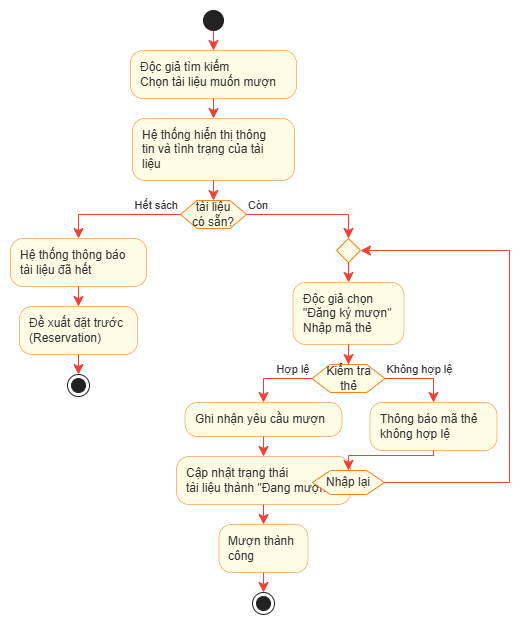

The diagram above was exported from draw.io. Its source (the exported page's mxGraphModel, read from the mxfile embedded in the PNG):
<mxGraphModel dx="1561" dy="864" grid="1" gridSize="10" guides="1" tooltips="1" connect="1" arrows="1" fold="1" page="1" pageScale="1" pageWidth="827" pageHeight="1169" math="0" shadow="0">
  <root>
    <mxCell id="0" />
    <mxCell id="1" parent="0" />
    <UserObject label="" plantUmlData="{&#10;  &quot;data&quot;: &quot;@startuml\nskinparam Activity {\n  BackgroundColor #FFFCE6\n  BorderColor #F58220\n  FontColor #333333\n  FontSize 12\n  DiamondBackgroundColor #FFFCE6\n  DiamondBorderColor #F58220\n  DiamondFontColor #333333\n}\nskinparam ArrowColor #EE4036\nskinparam ArrowFontColor #333333\n\nstart\n\n:Độc giả tìm kiếm\\nChọn tài liệu muốn mượn;\n\n:Hệ thống hiển thị thông\\ntin và tình trạng của tài\\nliệu;\n\nif (tài liệu\\ncó sẵn?) then (Hết sách)\n  :Hệ thống thông báo\\ntài liệu đã hết;\n  :Đề xuất đặt trước\\n(Reservation);\n  stop\nelse (Còn)\n  repeat\n    :Độc giả chọn\\n\&quot;Đăng ký mượn\&quot;\\nNhập mã thẻ;\n    \n    if (Kiểm tra\\nthẻ) then (Hợp lệ)\n      :Ghi nhận yêu cầu mượn;\n      :Cập nhật trạng thái\\ntài liệu thành \&quot;Đang mượn\&quot;;\n      :Mượn thành\\ncông;\n      stop\n    else (Không hợp lệ)\n      :Thông báo mã thẻ\\nkhông hợp lệ;\n    endif\n  repeat while (Nhập lại)\nendif\n@enduml&quot;,&#10;  &quot;config&quot;: null&#10;}" id="rkxHad9Am2BQkyBzkFpY-1">
      <mxCell connectable="0" parent="1" style="group;transparentBounds=1;editIcon=1;lockedGroup=1;groupPadding=10;" vertex="1">
        <mxGeometry as="geometry" />
      </mxCell>
    </UserObject>
    <UserObject label="" plantUmlId="start_0" plantUmlBaseStyle="ellipse;fillColor=#222222;strokeColor=#222222;" plantUmlBaseValue="" id="rkxHad9Am2BQkyBzkFpY-205">
      <mxCell parent="rkxHad9Am2BQkyBzkFpY-1" style="ellipse;fillColor=#222222;strokeColor=#222222;" vertex="1">
        <mxGeometry height="20" width="20" x="355" y="30" as="geometry" />
      </mxCell>
    </UserObject>
    <UserObject label="Độc giả tìm kiếm&#10;Chọn tài liệu muốn mượn" plantUmlId="action_1" plantUmlBaseStyle="rounded=1;absoluteArcSize=1;arcSize=25;fillColor=#FFFCE6;strokeColor=#F58220;strokeWidth=0.5;whiteSpace=wrap;fontSize=12;align=left;spacingLeft=8;fontColor=#333333;" plantUmlBaseValue="Độc giả tìm kiếm&#10;Chọn tài liệu muốn mượn" id="rkxHad9Am2BQkyBzkFpY-206">
      <mxCell parent="rkxHad9Am2BQkyBzkFpY-1" style="rounded=1;absoluteArcSize=1;arcSize=25;fillColor=#FFFCE6;strokeColor=#F58220;strokeWidth=0.5;whiteSpace=wrap;fontSize=12;align=left;spacingLeft=8;fontColor=#333333;" vertex="1">
        <mxGeometry height="48" width="166" x="282" y="70" as="geometry" />
      </mxCell>
    </UserObject>
    <UserObject label="" plantUmlId="e_2" plantUmlBaseStyle="endArrow=classic;endSize=8;strokeColor=#EE4036;fontColor=#333333;curved=0;rounded=0;fontSize=11;sourcePerimeterSpacing=0;targetPerimeterSpacing=0;" plantUmlBaseValue="" id="rkxHad9Am2BQkyBzkFpY-207">
      <mxCell edge="1" parent="rkxHad9Am2BQkyBzkFpY-1" source="rkxHad9Am2BQkyBzkFpY-205" style="endArrow=classic;endSize=8;strokeColor=#EE4036;fontColor=#333333;curved=0;rounded=0;fontSize=11;sourcePerimeterSpacing=0;targetPerimeterSpacing=0;" target="rkxHad9Am2BQkyBzkFpY-206">
        <mxGeometry relative="1" as="geometry">
          <mxPoint x="365" y="50" as="sourcePoint" />
          <mxPoint x="365" y="70" as="targetPoint" />
        </mxGeometry>
      </mxCell>
    </UserObject>
    <UserObject label="Hệ thống hiển thị thông&#10;tin và tình trạng của tài&#10;liệu" plantUmlId="action_3" plantUmlBaseStyle="rounded=1;absoluteArcSize=1;arcSize=25;fillColor=#FFFCE6;strokeColor=#F58220;strokeWidth=0.5;whiteSpace=wrap;fontSize=12;align=left;spacingLeft=8;fontColor=#333333;" plantUmlBaseValue="Hệ thống hiển thị thông&#10;tin và tình trạng của tài&#10;liệu" id="rkxHad9Am2BQkyBzkFpY-208">
      <mxCell parent="rkxHad9Am2BQkyBzkFpY-1" style="rounded=1;absoluteArcSize=1;arcSize=25;fillColor=#FFFCE6;strokeColor=#F58220;strokeWidth=0.5;whiteSpace=wrap;fontSize=12;align=left;spacingLeft=8;fontColor=#333333;" vertex="1">
        <mxGeometry height="62" width="162" x="284" y="138" as="geometry" />
      </mxCell>
    </UserObject>
    <UserObject label="" plantUmlId="e_4" plantUmlBaseStyle="endArrow=classic;endSize=8;strokeColor=#EE4036;fontColor=#333333;curved=0;rounded=0;fontSize=11;sourcePerimeterSpacing=0;targetPerimeterSpacing=0;" plantUmlBaseValue="" id="rkxHad9Am2BQkyBzkFpY-209">
      <mxCell edge="1" parent="rkxHad9Am2BQkyBzkFpY-1" source="rkxHad9Am2BQkyBzkFpY-206" style="endArrow=classic;endSize=8;strokeColor=#EE4036;fontColor=#333333;curved=0;rounded=0;fontSize=11;sourcePerimeterSpacing=0;targetPerimeterSpacing=0;" target="rkxHad9Am2BQkyBzkFpY-208">
        <mxGeometry relative="1" as="geometry">
          <mxPoint x="365" y="118" as="sourcePoint" />
          <mxPoint x="365" y="138" as="targetPoint" />
        </mxGeometry>
      </mxCell>
    </UserObject>
    <UserObject label="tài liệu&#10;có sẵn?" plantUmlId="diamond_6" plantUmlBaseStyle="shape=hexagon;perimeter=hexagonPerimeter2;fillColor=#FFFCE6;strokeColor=#F58220;whiteSpace=wrap;fontSize=12;fontColor=#333333;" plantUmlBaseValue="tài liệu&#10;có sẵn?" id="rkxHad9Am2BQkyBzkFpY-210">
      <mxCell parent="rkxHad9Am2BQkyBzkFpY-1" style="shape=hexagon;perimeter=hexagonPerimeter2;fillColor=#FFFCE6;strokeColor=#F58220;whiteSpace=wrap;fontSize=12;fontColor=#333333;" vertex="1">
        <mxGeometry height="28" width="66" x="332" y="220" as="geometry" />
      </mxCell>
    </UserObject>
    <UserObject label="" plantUmlId="e_7" plantUmlBaseStyle="endArrow=classic;endSize=8;strokeColor=#EE4036;fontColor=#333333;entryX=0.5;entryY=0;entryDx=0;entryDy=0;curved=0;rounded=0;fontSize=11;sourcePerimeterSpacing=0;targetPerimeterSpacing=0;" plantUmlBaseValue="" id="rkxHad9Am2BQkyBzkFpY-211">
      <mxCell edge="1" parent="rkxHad9Am2BQkyBzkFpY-1" source="rkxHad9Am2BQkyBzkFpY-208" style="endArrow=classic;endSize=8;strokeColor=#EE4036;fontColor=#333333;entryX=0.5;entryY=0;entryDx=0;entryDy=0;curved=0;rounded=0;fontSize=11;sourcePerimeterSpacing=0;targetPerimeterSpacing=0;" target="rkxHad9Am2BQkyBzkFpY-210">
        <mxGeometry relative="1" as="geometry">
          <mxPoint x="365" y="200" as="sourcePoint" />
          <mxPoint x="365" y="220" as="targetPoint" />
        </mxGeometry>
      </mxCell>
    </UserObject>
    <UserObject label="Hết sách" plantUmlId="e_8" plantUmlBaseStyle="endArrow=classic;endSize=8;strokeColor=#EE4036;fontColor=#333333;fontSize=11;verticalAlign=bottom;labelPosition=left;align=right;exitX=0;exitY=0.5;exitDx=0;exitDy=0;curved=0;rounded=0;sourcePerimeterSpacing=0;targetPerimeterSpacing=0;" plantUmlBaseValue="Hết sách" id="rkxHad9Am2BQkyBzkFpY-212">
      <mxCell edge="1" parent="rkxHad9Am2BQkyBzkFpY-1" source="rkxHad9Am2BQkyBzkFpY-210" style="endArrow=classic;endSize=8;strokeColor=#EE4036;fontColor=#333333;fontSize=11;verticalAlign=bottom;labelPosition=left;align=right;exitX=0;exitY=0.5;exitDx=0;exitDy=0;curved=0;rounded=0;sourcePerimeterSpacing=0;targetPerimeterSpacing=0;" target="rkxHad9Am2BQkyBzkFpY-213">
        <mxGeometry relative="1" x="-1" as="geometry">
          <Array as="points">
            <mxPoint x="230" y="234" />
          </Array>
          <mxPoint x="332" y="234" as="sourcePoint" />
          <mxPoint x="230" y="258" as="targetPoint" />
        </mxGeometry>
      </mxCell>
    </UserObject>
    <UserObject label="Hệ thống thông báo&#10;tài liệu đã hết" plantUmlId="action_10" plantUmlBaseStyle="rounded=1;absoluteArcSize=1;arcSize=25;fillColor=#FFFCE6;strokeColor=#F58220;strokeWidth=0.5;whiteSpace=wrap;fontSize=12;align=left;spacingLeft=8;fontColor=#333333;" plantUmlBaseValue="Hệ thống thông báo&#10;tài liệu đã hết" id="rkxHad9Am2BQkyBzkFpY-213">
      <mxCell parent="rkxHad9Am2BQkyBzkFpY-1" style="rounded=1;absoluteArcSize=1;arcSize=25;fillColor=#FFFCE6;strokeColor=#F58220;strokeWidth=0.5;whiteSpace=wrap;fontSize=12;align=left;spacingLeft=8;fontColor=#333333;" vertex="1">
        <mxGeometry height="48" width="136" x="162" y="258" as="geometry" />
      </mxCell>
    </UserObject>
    <UserObject label="Đề xuất đặt trước&#10;(Reservation)" plantUmlId="action_11" plantUmlBaseStyle="rounded=1;absoluteArcSize=1;arcSize=25;fillColor=#FFFCE6;strokeColor=#F58220;strokeWidth=0.5;whiteSpace=wrap;fontSize=12;align=left;spacingLeft=8;fontColor=#333333;" plantUmlBaseValue="Đề xuất đặt trước&#10;(Reservation)" id="rkxHad9Am2BQkyBzkFpY-214">
      <mxCell parent="rkxHad9Am2BQkyBzkFpY-1" style="rounded=1;absoluteArcSize=1;arcSize=25;fillColor=#FFFCE6;strokeColor=#F58220;strokeWidth=0.5;whiteSpace=wrap;fontSize=12;align=left;spacingLeft=8;fontColor=#333333;" vertex="1">
        <mxGeometry height="48" width="118" x="171" y="326" as="geometry" />
      </mxCell>
    </UserObject>
    <UserObject label="" plantUmlId="e_12" plantUmlBaseStyle="endArrow=classic;endSize=8;strokeColor=#EE4036;fontColor=#333333;curved=0;rounded=0;fontSize=11;sourcePerimeterSpacing=0;targetPerimeterSpacing=0;" plantUmlBaseValue="" id="rkxHad9Am2BQkyBzkFpY-215">
      <mxCell edge="1" parent="rkxHad9Am2BQkyBzkFpY-1" source="rkxHad9Am2BQkyBzkFpY-213" style="endArrow=classic;endSize=8;strokeColor=#EE4036;fontColor=#333333;curved=0;rounded=0;fontSize=11;sourcePerimeterSpacing=0;targetPerimeterSpacing=0;" target="rkxHad9Am2BQkyBzkFpY-214">
        <mxGeometry relative="1" as="geometry">
          <mxPoint x="230" y="306" as="sourcePoint" />
          <mxPoint x="230" y="326" as="targetPoint" />
        </mxGeometry>
      </mxCell>
    </UserObject>
    <UserObject label="" plantUmlId="stop_13" plantUmlBaseStyle="ellipse;shape=endState;fillColor=#222222;strokeColor=#222222;" plantUmlBaseValue="" id="rkxHad9Am2BQkyBzkFpY-216">
      <mxCell parent="rkxHad9Am2BQkyBzkFpY-1" style="ellipse;shape=endState;fillColor=#222222;strokeColor=#222222;" vertex="1">
        <mxGeometry height="22" width="22" x="219" y="394" as="geometry" />
      </mxCell>
    </UserObject>
    <UserObject label="" plantUmlId="e_14" plantUmlBaseStyle="endArrow=classic;endSize=8;strokeColor=#EE4036;fontColor=#333333;curved=0;rounded=0;fontSize=11;sourcePerimeterSpacing=0;targetPerimeterSpacing=0;" plantUmlBaseValue="" id="rkxHad9Am2BQkyBzkFpY-217">
      <mxCell edge="1" parent="rkxHad9Am2BQkyBzkFpY-1" source="rkxHad9Am2BQkyBzkFpY-214" style="endArrow=classic;endSize=8;strokeColor=#EE4036;fontColor=#333333;curved=0;rounded=0;fontSize=11;sourcePerimeterSpacing=0;targetPerimeterSpacing=0;" target="rkxHad9Am2BQkyBzkFpY-216">
        <mxGeometry relative="1" as="geometry">
          <mxPoint x="230" y="374" as="sourcePoint" />
          <mxPoint x="230" y="394" as="targetPoint" />
        </mxGeometry>
      </mxCell>
    </UserObject>
    <UserObject label="Còn" plantUmlId="e_15" plantUmlBaseStyle="endArrow=classic;endSize=8;strokeColor=#EE4036;fontColor=#333333;fontSize=11;verticalAlign=bottom;labelPosition=right;align=left;exitX=1;exitY=0.5;exitDx=0;exitDy=0;entryX=0.5;entryY=0;entryDx=0;entryDy=0;curved=0;rounded=0;sourcePerimeterSpacing=0;targetPerimeterSpacing=0;" plantUmlBaseValue="Còn" id="rkxHad9Am2BQkyBzkFpY-218">
      <mxCell edge="1" parent="rkxHad9Am2BQkyBzkFpY-1" source="rkxHad9Am2BQkyBzkFpY-210" style="endArrow=classic;endSize=8;strokeColor=#EE4036;fontColor=#333333;fontSize=11;verticalAlign=bottom;labelPosition=right;align=left;exitX=1;exitY=0.5;exitDx=0;exitDy=0;entryX=0.5;entryY=0;entryDx=0;entryDy=0;curved=0;rounded=0;sourcePerimeterSpacing=0;targetPerimeterSpacing=0;" target="rkxHad9Am2BQkyBzkFpY-219">
        <mxGeometry relative="1" x="-1" as="geometry">
          <Array as="points">
            <mxPoint x="500" y="234" />
          </Array>
          <mxPoint x="398" y="234" as="sourcePoint" />
          <mxPoint x="500" y="258" as="targetPoint" />
        </mxGeometry>
      </mxCell>
    </UserObject>
    <UserObject label="" plantUmlId="rstart_18" plantUmlBaseStyle="rhombus;fillColor=#FFFCE6;strokeColor=#F58220;fontColor=#333333;fontSize=12;" plantUmlBaseValue="" id="rkxHad9Am2BQkyBzkFpY-219">
      <mxCell parent="rkxHad9Am2BQkyBzkFpY-1" style="rhombus;fillColor=#FFFCE6;strokeColor=#F58220;fontColor=#333333;fontSize=12;" vertex="1">
        <mxGeometry height="24" width="24" x="488" y="258" as="geometry" />
      </mxCell>
    </UserObject>
    <UserObject label="" plantUmlId="e_19" plantUmlBaseStyle="endArrow=classic;endSize=8;strokeColor=#EE4036;fontColor=#333333;exitX=0.5;exitY=1;exitDx=0;exitDy=0;curved=0;rounded=0;fontSize=11;sourcePerimeterSpacing=0;targetPerimeterSpacing=0;" plantUmlBaseValue="" id="rkxHad9Am2BQkyBzkFpY-220">
      <mxCell edge="1" parent="rkxHad9Am2BQkyBzkFpY-1" source="rkxHad9Am2BQkyBzkFpY-219" style="endArrow=classic;endSize=8;strokeColor=#EE4036;fontColor=#333333;exitX=0.5;exitY=1;exitDx=0;exitDy=0;curved=0;rounded=0;fontSize=11;sourcePerimeterSpacing=0;targetPerimeterSpacing=0;" target="rkxHad9Am2BQkyBzkFpY-221">
        <mxGeometry relative="1" as="geometry">
          <mxPoint x="500" y="282" as="sourcePoint" />
          <mxPoint x="500" y="302" as="targetPoint" />
        </mxGeometry>
      </mxCell>
    </UserObject>
    <UserObject label="Độc giả chọn&#10;&quot;Đăng ký mượn&quot;&#10;Nhập mã thẻ" plantUmlId="action_20" plantUmlBaseStyle="rounded=1;absoluteArcSize=1;arcSize=25;fillColor=#FFFCE6;strokeColor=#F58220;strokeWidth=0.5;whiteSpace=wrap;fontSize=12;align=left;spacingLeft=8;fontColor=#333333;" plantUmlBaseValue="Độc giả chọn&#10;&quot;Đăng ký mượn&quot;&#10;Nhập mã thẻ" id="rkxHad9Am2BQkyBzkFpY-221">
      <mxCell parent="rkxHad9Am2BQkyBzkFpY-1" style="rounded=1;absoluteArcSize=1;arcSize=25;fillColor=#FFFCE6;strokeColor=#F58220;strokeWidth=0.5;whiteSpace=wrap;fontSize=12;align=left;spacingLeft=8;fontColor=#333333;" vertex="1">
        <mxGeometry height="62" width="111" x="444.5" y="302" as="geometry" />
      </mxCell>
    </UserObject>
    <UserObject label="Kiểm tra&#10;thẻ" plantUmlId="diamond_22" plantUmlBaseStyle="shape=hexagon;perimeter=hexagonPerimeter2;fillColor=#FFFCE6;strokeColor=#F58220;whiteSpace=wrap;fontSize=12;fontColor=#333333;" plantUmlBaseValue="Kiểm tra&#10;thẻ" id="rkxHad9Am2BQkyBzkFpY-222">
      <mxCell parent="rkxHad9Am2BQkyBzkFpY-1" style="shape=hexagon;perimeter=hexagonPerimeter2;fillColor=#FFFCE6;strokeColor=#F58220;whiteSpace=wrap;fontSize=12;fontColor=#333333;" vertex="1">
        <mxGeometry height="28" width="73" x="463.5" y="384" as="geometry" />
      </mxCell>
    </UserObject>
    <UserObject label="" plantUmlId="e_23" plantUmlBaseStyle="endArrow=classic;endSize=8;strokeColor=#EE4036;fontColor=#333333;entryX=0.5;entryY=0;entryDx=0;entryDy=0;curved=0;rounded=0;fontSize=11;sourcePerimeterSpacing=0;targetPerimeterSpacing=0;" plantUmlBaseValue="" id="rkxHad9Am2BQkyBzkFpY-223">
      <mxCell edge="1" parent="rkxHad9Am2BQkyBzkFpY-1" source="rkxHad9Am2BQkyBzkFpY-221" style="endArrow=classic;endSize=8;strokeColor=#EE4036;fontColor=#333333;entryX=0.5;entryY=0;entryDx=0;entryDy=0;curved=0;rounded=0;fontSize=11;sourcePerimeterSpacing=0;targetPerimeterSpacing=0;" target="rkxHad9Am2BQkyBzkFpY-222">
        <mxGeometry relative="1" as="geometry">
          <mxPoint x="500" y="364" as="sourcePoint" />
          <mxPoint x="500" y="384" as="targetPoint" />
        </mxGeometry>
      </mxCell>
    </UserObject>
    <UserObject label="Hợp lệ" plantUmlId="e_24" plantUmlBaseStyle="endArrow=classic;endSize=8;strokeColor=#EE4036;fontColor=#333333;fontSize=11;verticalAlign=bottom;labelPosition=left;align=right;exitX=0;exitY=0.5;exitDx=0;exitDy=0;curved=0;rounded=0;sourcePerimeterSpacing=0;targetPerimeterSpacing=0;" plantUmlBaseValue="Hợp lệ" id="rkxHad9Am2BQkyBzkFpY-224">
      <mxCell edge="1" parent="rkxHad9Am2BQkyBzkFpY-1" source="rkxHad9Am2BQkyBzkFpY-222" style="endArrow=classic;endSize=8;strokeColor=#EE4036;fontColor=#333333;fontSize=11;verticalAlign=bottom;labelPosition=left;align=right;exitX=0;exitY=0.5;exitDx=0;exitDy=0;curved=0;rounded=0;sourcePerimeterSpacing=0;targetPerimeterSpacing=0;" target="rkxHad9Am2BQkyBzkFpY-225">
        <mxGeometry relative="1" x="-1" as="geometry">
          <Array as="points">
            <mxPoint x="415" y="398" />
          </Array>
          <mxPoint x="463.5" y="398" as="sourcePoint" />
          <mxPoint x="415" y="422" as="targetPoint" />
        </mxGeometry>
      </mxCell>
    </UserObject>
    <UserObject label="Ghi nhận yêu cầu mượn" plantUmlId="action_26" plantUmlBaseStyle="rounded=1;absoluteArcSize=1;arcSize=25;fillColor=#FFFCE6;strokeColor=#F58220;strokeWidth=0.5;whiteSpace=wrap;fontSize=12;align=left;spacingLeft=8;fontColor=#333333;" plantUmlBaseValue="Ghi nhận yêu cầu mượn" id="rkxHad9Am2BQkyBzkFpY-225">
      <mxCell parent="rkxHad9Am2BQkyBzkFpY-1" style="rounded=1;absoluteArcSize=1;arcSize=25;fillColor=#FFFCE6;strokeColor=#F58220;strokeWidth=0.5;whiteSpace=wrap;fontSize=12;align=left;spacingLeft=8;fontColor=#333333;" vertex="1">
        <mxGeometry height="34" width="157" x="336.5" y="422" as="geometry" />
      </mxCell>
    </UserObject>
    <UserObject label="Cập nhật trạng thái&#10;tài liệu thành &quot;Đang mượn&quot;" plantUmlId="action_27" plantUmlBaseStyle="rounded=1;absoluteArcSize=1;arcSize=25;fillColor=#FFFCE6;strokeColor=#F58220;strokeWidth=0.5;whiteSpace=wrap;fontSize=12;align=left;spacingLeft=8;fontColor=#333333;" plantUmlBaseValue="Cập nhật trạng thái&#10;tài liệu thành &quot;Đang mượn&quot;" id="rkxHad9Am2BQkyBzkFpY-226">
      <mxCell parent="rkxHad9Am2BQkyBzkFpY-1" style="rounded=1;absoluteArcSize=1;arcSize=25;fillColor=#FFFCE6;strokeColor=#F58220;strokeWidth=0.5;whiteSpace=wrap;fontSize=12;align=left;spacingLeft=8;fontColor=#333333;" vertex="1">
        <mxGeometry height="48" width="174" x="328" y="476" as="geometry" />
      </mxCell>
    </UserObject>
    <UserObject label="" plantUmlId="e_28" plantUmlBaseStyle="endArrow=classic;endSize=8;strokeColor=#EE4036;fontColor=#333333;curved=0;rounded=0;fontSize=11;sourcePerimeterSpacing=0;targetPerimeterSpacing=0;" plantUmlBaseValue="" id="rkxHad9Am2BQkyBzkFpY-227">
      <mxCell edge="1" parent="rkxHad9Am2BQkyBzkFpY-1" source="rkxHad9Am2BQkyBzkFpY-225" style="endArrow=classic;endSize=8;strokeColor=#EE4036;fontColor=#333333;curved=0;rounded=0;fontSize=11;sourcePerimeterSpacing=0;targetPerimeterSpacing=0;" target="rkxHad9Am2BQkyBzkFpY-226">
        <mxGeometry relative="1" as="geometry">
          <mxPoint x="415" y="456" as="sourcePoint" />
          <mxPoint x="415" y="476" as="targetPoint" />
        </mxGeometry>
      </mxCell>
    </UserObject>
    <UserObject label="Mượn thành&#10;công" plantUmlId="action_29" plantUmlBaseStyle="rounded=1;absoluteArcSize=1;arcSize=25;fillColor=#FFFCE6;strokeColor=#F58220;strokeWidth=0.5;whiteSpace=wrap;fontSize=12;align=left;spacingLeft=8;fontColor=#333333;" plantUmlBaseValue="Mượn thành&#10;công" id="rkxHad9Am2BQkyBzkFpY-228">
      <mxCell parent="rkxHad9Am2BQkyBzkFpY-1" style="rounded=1;absoluteArcSize=1;arcSize=25;fillColor=#FFFCE6;strokeColor=#F58220;strokeWidth=0.5;whiteSpace=wrap;fontSize=12;align=left;spacingLeft=8;fontColor=#333333;" vertex="1">
        <mxGeometry height="48" width="89" x="370.5" y="544" as="geometry" />
      </mxCell>
    </UserObject>
    <UserObject label="" plantUmlId="e_30" plantUmlBaseStyle="endArrow=classic;endSize=8;strokeColor=#EE4036;fontColor=#333333;curved=0;rounded=0;fontSize=11;sourcePerimeterSpacing=0;targetPerimeterSpacing=0;" plantUmlBaseValue="" id="rkxHad9Am2BQkyBzkFpY-229">
      <mxCell edge="1" parent="rkxHad9Am2BQkyBzkFpY-1" source="rkxHad9Am2BQkyBzkFpY-226" style="endArrow=classic;endSize=8;strokeColor=#EE4036;fontColor=#333333;curved=0;rounded=0;fontSize=11;sourcePerimeterSpacing=0;targetPerimeterSpacing=0;" target="rkxHad9Am2BQkyBzkFpY-228">
        <mxGeometry relative="1" as="geometry">
          <mxPoint x="415" y="524" as="sourcePoint" />
          <mxPoint x="415" y="544" as="targetPoint" />
        </mxGeometry>
      </mxCell>
    </UserObject>
    <UserObject label="" plantUmlId="stop_31" plantUmlBaseStyle="ellipse;shape=endState;fillColor=#222222;strokeColor=#222222;" plantUmlBaseValue="" id="rkxHad9Am2BQkyBzkFpY-230">
      <mxCell parent="rkxHad9Am2BQkyBzkFpY-1" style="ellipse;shape=endState;fillColor=#222222;strokeColor=#222222;" vertex="1">
        <mxGeometry height="22" width="22" x="404" y="612" as="geometry" />
      </mxCell>
    </UserObject>
    <UserObject label="" plantUmlId="e_32" plantUmlBaseStyle="endArrow=classic;endSize=8;strokeColor=#EE4036;fontColor=#333333;curved=0;rounded=0;fontSize=11;sourcePerimeterSpacing=0;targetPerimeterSpacing=0;" plantUmlBaseValue="" id="rkxHad9Am2BQkyBzkFpY-231">
      <mxCell edge="1" parent="rkxHad9Am2BQkyBzkFpY-1" source="rkxHad9Am2BQkyBzkFpY-228" style="endArrow=classic;endSize=8;strokeColor=#EE4036;fontColor=#333333;curved=0;rounded=0;fontSize=11;sourcePerimeterSpacing=0;targetPerimeterSpacing=0;" target="rkxHad9Am2BQkyBzkFpY-230">
        <mxGeometry relative="1" as="geometry">
          <mxPoint x="415" y="592" as="sourcePoint" />
          <mxPoint x="415" y="612" as="targetPoint" />
        </mxGeometry>
      </mxCell>
    </UserObject>
    <UserObject label="Không hợp lệ" plantUmlId="e_33" plantUmlBaseStyle="endArrow=classic;endSize=8;strokeColor=#EE4036;fontColor=#333333;fontSize=11;verticalAlign=bottom;labelPosition=right;align=left;exitX=1;exitY=0.5;exitDx=0;exitDy=0;curved=0;rounded=0;sourcePerimeterSpacing=0;targetPerimeterSpacing=0;" plantUmlBaseValue="Không hợp lệ" id="rkxHad9Am2BQkyBzkFpY-232">
      <mxCell edge="1" parent="rkxHad9Am2BQkyBzkFpY-1" source="rkxHad9Am2BQkyBzkFpY-222" style="endArrow=classic;endSize=8;strokeColor=#EE4036;fontColor=#333333;fontSize=11;verticalAlign=bottom;labelPosition=right;align=left;exitX=1;exitY=0.5;exitDx=0;exitDy=0;curved=0;rounded=0;sourcePerimeterSpacing=0;targetPerimeterSpacing=0;" target="rkxHad9Am2BQkyBzkFpY-233">
        <mxGeometry relative="1" x="-1" as="geometry">
          <Array as="points">
            <mxPoint x="585" y="398" />
          </Array>
          <mxPoint x="536.5" y="398" as="sourcePoint" />
          <mxPoint x="585" y="422" as="targetPoint" />
        </mxGeometry>
      </mxCell>
    </UserObject>
    <UserObject label="Thông báo mã thẻ&#10;không hợp lệ" plantUmlId="action_35" plantUmlBaseStyle="rounded=1;absoluteArcSize=1;arcSize=25;fillColor=#FFFCE6;strokeColor=#F58220;strokeWidth=0.5;whiteSpace=wrap;fontSize=12;align=left;spacingLeft=8;fontColor=#333333;" plantUmlBaseValue="Thông báo mã thẻ&#10;không hợp lệ" id="rkxHad9Am2BQkyBzkFpY-233">
      <mxCell parent="rkxHad9Am2BQkyBzkFpY-1" style="rounded=1;absoluteArcSize=1;arcSize=25;fillColor=#FFFCE6;strokeColor=#F58220;strokeWidth=0.5;whiteSpace=wrap;fontSize=12;align=left;spacingLeft=8;fontColor=#333333;" vertex="1">
        <mxGeometry height="48" width="127" x="521.5" y="422" as="geometry" />
      </mxCell>
    </UserObject>
    <UserObject label="" plantUmlId="e_36" plantUmlBaseStyle="endArrow=classic;endSize=8;strokeColor=#EE4036;fontColor=#333333;entryX=0.5;entryY=0;entryDx=0;entryDy=0;curved=0;rounded=0;fontSize=11;sourcePerimeterSpacing=0;targetPerimeterSpacing=0;" plantUmlBaseValue="" id="rkxHad9Am2BQkyBzkFpY-234">
      <mxCell edge="1" parent="rkxHad9Am2BQkyBzkFpY-1" source="rkxHad9Am2BQkyBzkFpY-233" style="endArrow=classic;endSize=8;strokeColor=#EE4036;fontColor=#333333;entryX=0.5;entryY=0;entryDx=0;entryDy=0;curved=0;rounded=0;fontSize=11;sourcePerimeterSpacing=0;targetPerimeterSpacing=0;" target="rkxHad9Am2BQkyBzkFpY-235">
        <mxGeometry relative="1" as="geometry">
          <Array as="points">
            <mxPoint x="585" y="475" />
            <mxPoint x="500" y="475" />
          </Array>
          <mxPoint x="585" y="470" as="sourcePoint" />
          <mxPoint x="500" y="490" as="targetPoint" />
        </mxGeometry>
      </mxCell>
    </UserObject>
    <UserObject label="Nhập lại" plantUmlId="rdiamond_39" plantUmlBaseStyle="shape=hexagon;perimeter=hexagonPerimeter2;fillColor=#FFFCE6;strokeColor=#F58220;whiteSpace=wrap;fontSize=12;fontColor=#333333;" plantUmlBaseValue="Nhập lại" id="rkxHad9Am2BQkyBzkFpY-235">
      <mxCell parent="rkxHad9Am2BQkyBzkFpY-1" style="shape=hexagon;perimeter=hexagonPerimeter2;fillColor=#FFFCE6;strokeColor=#F58220;whiteSpace=wrap;fontSize=12;fontColor=#333333;" vertex="1">
        <mxGeometry height="24" width="72" x="464" y="490" as="geometry" />
      </mxCell>
    </UserObject>
    <UserObject label="" plantUmlId="e_40" plantUmlBaseStyle="endArrow=classic;endSize=8;strokeColor=#EE4036;fontColor=#333333;exitX=1;exitY=0.5;exitDx=0;exitDy=0;entryX=1;entryY=0.5;entryDx=0;entryDy=0;curved=0;rounded=0;fontSize=11;sourcePerimeterSpacing=0;targetPerimeterSpacing=0;" plantUmlBaseValue="" id="rkxHad9Am2BQkyBzkFpY-236">
      <mxCell edge="1" parent="rkxHad9Am2BQkyBzkFpY-1" source="rkxHad9Am2BQkyBzkFpY-235" style="endArrow=classic;endSize=8;strokeColor=#EE4036;fontColor=#333333;exitX=1;exitY=0.5;exitDx=0;exitDy=0;entryX=1;entryY=0.5;entryDx=0;entryDy=0;curved=0;rounded=0;fontSize=11;sourcePerimeterSpacing=0;targetPerimeterSpacing=0;" target="rkxHad9Am2BQkyBzkFpY-219">
        <mxGeometry relative="1" as="geometry">
          <Array as="points">
            <mxPoint x="661" y="502" />
            <mxPoint x="661" y="270" />
          </Array>
          <mxPoint x="536" y="502" as="sourcePoint" />
          <mxPoint x="512" y="270" as="targetPoint" />
        </mxGeometry>
      </mxCell>
    </UserObject>
  </root>
</mxGraphModel>